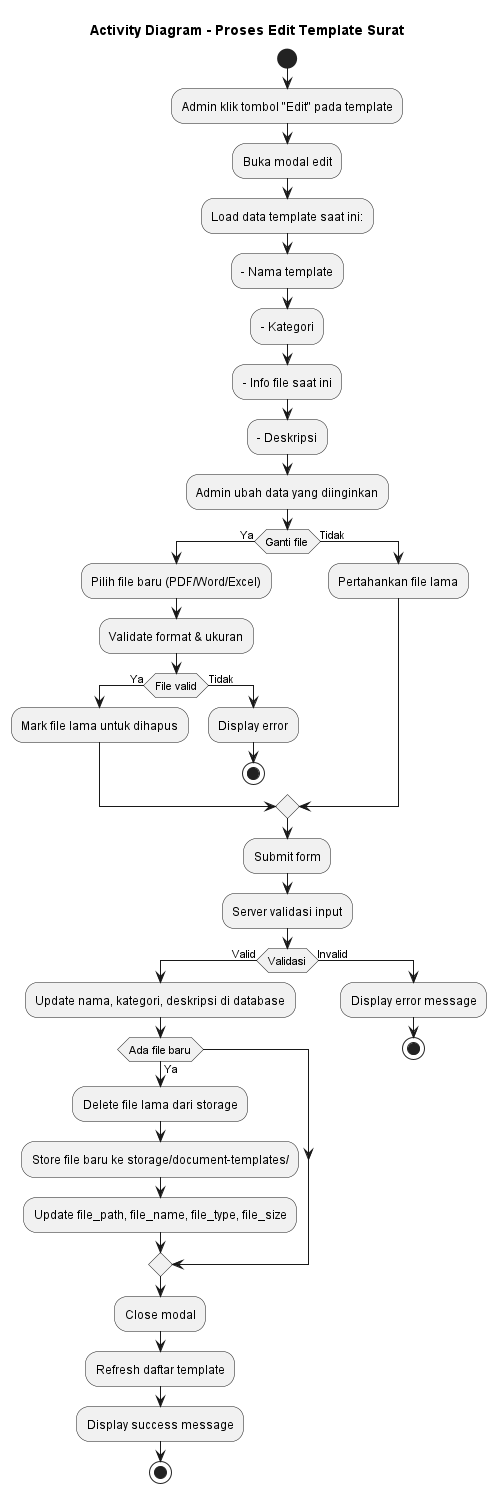

The diagram above was rendered by PlantUML. Its source (embedded in the PNG):
@startuml Edit_Template_Surat
title Activity Diagram - Proses Edit Template Surat

start
:Admin klik tombol "Edit" pada template;
:Buka modal edit;
:Load data template saat ini:;
:- Nama template;
:- Kategori;
:- Info file saat ini;
:- Deskripsi;

:Admin ubah data yang diinginkan;

if (Ganti file) then (Ya)
    :Pilih file baru (PDF/Word/Excel);
    :Validate format & ukuran;
    if (File valid) then (Ya)
        :Mark file lama untuk dihapus;
    else (Tidak)
        :Display error;
        stop
    endif
else (Tidak)
    :Pertahankan file lama;
endif

:Submit form;

:Server validasi input;
if (Validasi) then (Valid)
    :Update nama, kategori, deskripsi di database;
    if (Ada file baru) then (Ya)
        :Delete file lama dari storage;
        :Store file baru ke storage/document-templates/;
        :Update file_path, file_name, file_type, file_size;
    endif
    :Close modal;
    :Refresh daftar template;
    :Display success message;
    stop
else (Invalid)
    :Display error message;
    stop
endif

@enduml